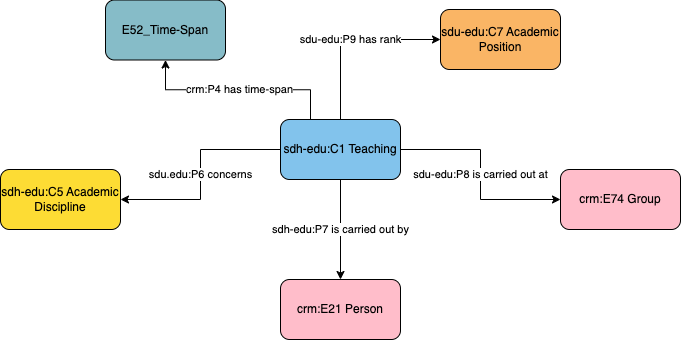

The diagram above was exported from draw.io. Its source (the exported page's mxGraphModel, read from the mxfile embedded in the PNG):
<mxGraphModel dx="1099" dy="674" grid="1" gridSize="10" guides="1" tooltips="1" connect="1" arrows="1" fold="1" page="1" pageScale="1" pageWidth="1169" pageHeight="827" math="0" shadow="0">
  <root>
    <mxCell id="0" />
    <mxCell id="1" parent="0" />
    <mxCell id="5HU1rHNH4SL4rfi7b0KT-1" value="crm:E74 Group" style="rounded=1;whiteSpace=wrap;html=1;fillColor=#ffbdca" parent="1" vertex="1">
      <mxGeometry x="805" y="409" width="120" height="60" as="geometry" />
    </mxCell>
    <mxCell id="5HU1rHNH4SL4rfi7b0KT-2" value="sdh-edu:C5 Academic Discipline" style="rounded=1;whiteSpace=wrap;html=1;fillColor=#fddc34" parent="1" vertex="1">
      <mxGeometry x="245" y="409" width="120" height="60" as="geometry" />
    </mxCell>
    <mxCell id="5HU1rHNH4SL4rfi7b0KT-3" value="sdu.edu:P6 concerns" style="edgeStyle=orthogonalEdgeStyle;rounded=0;orthogonalLoop=1;jettySize=auto;html=1;" parent="1" source="5HU1rHNH4SL4rfi7b0KT-7" target="5HU1rHNH4SL4rfi7b0KT-2" edge="1">
      <mxGeometry relative="1" as="geometry" />
    </mxCell>
    <mxCell id="5HU1rHNH4SL4rfi7b0KT-4" value="sdh-edu:P7 is carried out by" style="edgeStyle=orthogonalEdgeStyle;rounded=0;orthogonalLoop=1;jettySize=auto;html=1;" parent="1" source="5HU1rHNH4SL4rfi7b0KT-7" target="5HU1rHNH4SL4rfi7b0KT-8" edge="1">
      <mxGeometry relative="1" as="geometry" />
    </mxCell>
    <mxCell id="5HU1rHNH4SL4rfi7b0KT-5" value="sdu-edu:P8 is carried out at" style="edgeStyle=orthogonalEdgeStyle;rounded=0;orthogonalLoop=1;jettySize=auto;html=1;" parent="1" source="5HU1rHNH4SL4rfi7b0KT-7" target="5HU1rHNH4SL4rfi7b0KT-1" edge="1">
      <mxGeometry relative="1" as="geometry" />
    </mxCell>
    <mxCell id="5HU1rHNH4SL4rfi7b0KT-6" value="sdu-edu:P9 has rank" style="edgeStyle=orthogonalEdgeStyle;rounded=0;orthogonalLoop=1;jettySize=auto;html=1;entryX=0;entryY=0.5;entryDx=0;entryDy=0;exitX=0.5;exitY=0;exitDx=0;exitDy=0;" parent="1" source="5HU1rHNH4SL4rfi7b0KT-7" target="5HU1rHNH4SL4rfi7b0KT-9" edge="1">
      <mxGeometry relative="1" as="geometry" />
    </mxCell>
    <mxCell id="5HU1rHNH4SL4rfi7b0KT-7" value="sdh-edu:C1 Teaching" style="rounded=1;whiteSpace=wrap;html=1;fillColor=#82c3ec" parent="1" vertex="1">
      <mxGeometry x="525" y="359" width="120" height="60" as="geometry" />
    </mxCell>
    <mxCell id="5HU1rHNH4SL4rfi7b0KT-8" value="crm:E21 Person" style="rounded=1;whiteSpace=wrap;html=1;fillColor=#ffbdca" parent="1" vertex="1">
      <mxGeometry x="525" y="519" width="120" height="60" as="geometry" />
    </mxCell>
    <mxCell id="5HU1rHNH4SL4rfi7b0KT-9" value="sdu-edu:C7 Academic Position" style="rounded=1;whiteSpace=wrap;html=1;fillColor=#fab565" parent="1" vertex="1">
      <mxGeometry x="685" y="249" width="120" height="60" as="geometry" />
    </mxCell>
    <mxCell id="cwrAlAABKZCeB_D78NSw-1" value="crm:P4 has time-span" style="edgeStyle=orthogonalEdgeStyle;rounded=0;orthogonalLoop=1;jettySize=auto;html=1;exitX=0.25;exitY=0;exitDx=0;exitDy=0;" edge="1" parent="1" target="cwrAlAABKZCeB_D78NSw-2" source="5HU1rHNH4SL4rfi7b0KT-7">
      <mxGeometry x="-0.0037" relative="1" as="geometry">
        <mxPoint as="offset" />
        <mxPoint x="370" y="140" as="sourcePoint" />
      </mxGeometry>
    </mxCell>
    <mxCell id="cwrAlAABKZCeB_D78NSw-2" value="E52_Time-Span" style="rounded=1;whiteSpace=wrap;html=1;fillColor=#86bcc8" vertex="1" parent="1">
      <mxGeometry x="350" y="239.5" width="120" height="60" as="geometry" />
    </mxCell>
  </root>
</mxGraphModel>